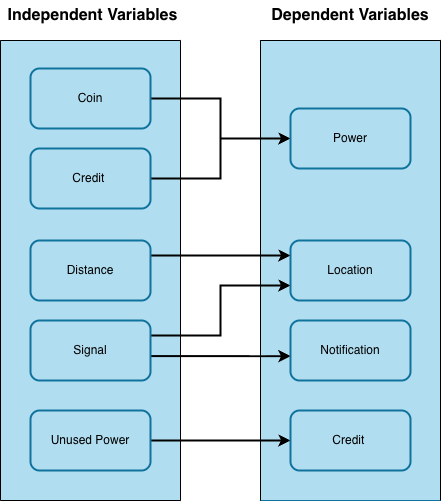

The diagram above was exported from draw.io. Its source (the exported page's mxGraphModel, read from the mxfile embedded in the PNG):
<mxGraphModel dx="2211" dy="2550" grid="1" gridSize="10" guides="1" tooltips="1" connect="1" arrows="1" fold="1" page="1" pageScale="1" pageWidth="1100" pageHeight="850" math="0" shadow="0">
  <root>
    <mxCell id="0" />
    <mxCell id="1" parent="0" />
    <mxCell id="PYGvEBOv-43ia607QppI-1" value="&lt;b style=&quot;font-size: 16px;&quot;&gt;Independent Variables&lt;/b&gt;" style="text;html=1;whiteSpace=wrap;strokeColor=none;fillColor=none;align=center;verticalAlign=middle;rounded=0;" vertex="1" parent="1">
      <mxGeometry x="355" y="-270" width="175" height="30" as="geometry" />
    </mxCell>
    <mxCell id="PYGvEBOv-43ia607QppI-2" value="&lt;b style=&quot;font-size: 16px;&quot;&gt;Dependent Variables&lt;/b&gt;" style="text;html=1;whiteSpace=wrap;strokeColor=none;fillColor=none;align=center;verticalAlign=middle;rounded=0;movable=1;resizable=1;rotatable=1;deletable=1;editable=1;locked=0;connectable=1;" vertex="1" parent="1">
      <mxGeometry x="615" y="-270" width="170" height="30" as="geometry" />
    </mxCell>
    <mxCell id="PYGvEBOv-43ia607QppI-3" value="" style="group;fillColor=#b1ddf0;strokeColor=#66B2FF;movable=1;resizable=1;rotatable=1;deletable=1;editable=1;locked=0;connectable=1;" vertex="1" connectable="0" parent="1">
      <mxGeometry x="350" y="-230" width="180" height="460" as="geometry" />
    </mxCell>
    <mxCell id="PYGvEBOv-43ia607QppI-4" value="" style="endArrow=none;html=1;strokeWidth=1;rounded=0;fillColor=#b1ddf0;strokeColor=#000000;" edge="1" parent="PYGvEBOv-43ia607QppI-3">
      <mxGeometry width="50" height="50" relative="1" as="geometry">
        <mxPoint as="sourcePoint" />
        <mxPoint x="180" as="targetPoint" />
      </mxGeometry>
    </mxCell>
    <mxCell id="PYGvEBOv-43ia607QppI-5" value="" style="endArrow=none;html=1;strokeWidth=1;rounded=0;fillColor=#b1ddf0;strokeColor=#000000;movable=1;resizable=1;rotatable=1;deletable=1;editable=1;locked=0;connectable=1;" edge="1" parent="PYGvEBOv-43ia607QppI-3">
      <mxGeometry width="50" height="50" relative="1" as="geometry">
        <mxPoint x="180" as="sourcePoint" />
        <mxPoint x="180" y="460" as="targetPoint" />
      </mxGeometry>
    </mxCell>
    <mxCell id="PYGvEBOv-43ia607QppI-6" value="" style="endArrow=none;html=1;strokeWidth=1;rounded=0;fillColor=#b1ddf0;strokeColor=#000000;" edge="1" parent="PYGvEBOv-43ia607QppI-3">
      <mxGeometry width="50" height="50" relative="1" as="geometry">
        <mxPoint as="sourcePoint" />
        <mxPoint y="460" as="targetPoint" />
      </mxGeometry>
    </mxCell>
    <mxCell id="PYGvEBOv-43ia607QppI-7" value="" style="group;fillColor=#b1ddf0;strokeColor=#10739e;container=0;movable=1;resizable=1;rotatable=1;deletable=1;editable=1;locked=0;connectable=1;" connectable="0" vertex="1" parent="1">
      <mxGeometry x="610" y="-230" width="180" height="460" as="geometry" />
    </mxCell>
    <mxCell id="PYGvEBOv-43ia607QppI-8" value="" style="endArrow=none;html=1;strokeWidth=1;rounded=0;fillColor=#b1ddf0;strokeColor=#000000;movable=1;resizable=1;rotatable=1;deletable=1;editable=1;locked=0;connectable=1;" edge="1" parent="1">
      <mxGeometry width="50" height="50" relative="1" as="geometry">
        <mxPoint x="790" y="-230" as="sourcePoint" />
        <mxPoint x="790" y="230" as="targetPoint" />
      </mxGeometry>
    </mxCell>
    <mxCell id="PYGvEBOv-43ia607QppI-9" value="" style="endArrow=none;html=1;strokeWidth=1;rounded=0;fillColor=#b1ddf0;strokeColor=#000000;movable=1;resizable=1;rotatable=1;deletable=1;editable=1;locked=0;connectable=1;" edge="1" parent="1">
      <mxGeometry width="50" height="50" relative="1" as="geometry">
        <mxPoint x="610" y="-230" as="sourcePoint" />
        <mxPoint x="610" y="230" as="targetPoint" />
      </mxGeometry>
    </mxCell>
    <mxCell id="PYGvEBOv-43ia607QppI-10" value="" style="endArrow=none;html=1;strokeWidth=1;rounded=0;fillColor=#b1ddf0;strokeColor=#000000;movable=1;resizable=1;rotatable=1;deletable=1;editable=1;locked=0;connectable=1;" edge="1" parent="1">
      <mxGeometry width="50" height="50" relative="1" as="geometry">
        <mxPoint x="610" y="-230" as="sourcePoint" />
        <mxPoint x="790" y="-230" as="targetPoint" />
      </mxGeometry>
    </mxCell>
    <mxCell id="PYGvEBOv-43ia607QppI-11" style="edgeStyle=orthogonalEdgeStyle;rounded=0;orthogonalLoop=1;jettySize=auto;html=1;exitX=1;exitY=0.5;exitDx=0;exitDy=0;entryX=0;entryY=0.5;entryDx=0;entryDy=0;strokeWidth=2;movable=1;resizable=1;rotatable=1;deletable=1;editable=1;locked=0;connectable=1;" edge="1" parent="1" source="PYGvEBOv-43ia607QppI-12" target="PYGvEBOv-43ia607QppI-15">
      <mxGeometry relative="1" as="geometry" />
    </mxCell>
    <mxCell id="PYGvEBOv-43ia607QppI-12" value="Credit&amp;nbsp;" style="rounded=1;whiteSpace=wrap;html=1;fillColor=#b1ddf0;strokeColor=#10739e;strokeWidth=2;movable=1;resizable=1;rotatable=1;deletable=1;editable=1;locked=0;connectable=1;" vertex="1" parent="1">
      <mxGeometry x="380" y="-122" width="120" height="60" as="geometry" />
    </mxCell>
    <mxCell id="PYGvEBOv-43ia607QppI-13" style="edgeStyle=orthogonalEdgeStyle;rounded=0;orthogonalLoop=1;jettySize=auto;html=1;exitX=1;exitY=0.5;exitDx=0;exitDy=0;entryX=0;entryY=0.5;entryDx=0;entryDy=0;strokeWidth=2;movable=1;resizable=1;rotatable=1;deletable=1;editable=1;locked=0;connectable=1;" edge="1" parent="1" source="PYGvEBOv-43ia607QppI-14" target="PYGvEBOv-43ia607QppI-15">
      <mxGeometry relative="1" as="geometry" />
    </mxCell>
    <mxCell id="PYGvEBOv-43ia607QppI-14" value="Coin" style="rounded=1;whiteSpace=wrap;html=1;fillColor=#b1ddf0;strokeColor=#10739e;strokeWidth=2;movable=1;resizable=1;rotatable=1;deletable=1;editable=1;locked=0;connectable=1;" vertex="1" parent="1">
      <mxGeometry x="380" y="-202" width="120" height="60" as="geometry" />
    </mxCell>
    <mxCell id="PYGvEBOv-43ia607QppI-15" value="&lt;div&gt;&lt;br&gt;&lt;/div&gt;Power&lt;div&gt;&lt;br&gt;&lt;/div&gt;" style="rounded=1;whiteSpace=wrap;html=1;fillColor=#b1ddf0;strokeColor=#10739e;strokeWidth=2;movable=1;resizable=1;rotatable=1;deletable=1;editable=1;locked=0;connectable=1;" vertex="1" parent="1">
      <mxGeometry x="640" y="-162" width="120" height="60" as="geometry" />
    </mxCell>
    <mxCell id="PYGvEBOv-43ia607QppI-16" style="edgeStyle=orthogonalEdgeStyle;rounded=0;orthogonalLoop=1;jettySize=auto;html=1;exitX=1;exitY=0.25;exitDx=0;exitDy=0;entryX=0;entryY=0.25;entryDx=0;entryDy=0;strokeWidth=2;movable=1;resizable=1;rotatable=1;deletable=1;editable=1;locked=0;connectable=1;" edge="1" parent="1" source="PYGvEBOv-43ia607QppI-17" target="PYGvEBOv-43ia607QppI-23">
      <mxGeometry relative="1" as="geometry" />
    </mxCell>
    <mxCell id="PYGvEBOv-43ia607QppI-17" value="Distance" style="rounded=1;whiteSpace=wrap;html=1;fillColor=#b1ddf0;strokeColor=#10739e;strokeWidth=2;movable=1;resizable=1;rotatable=1;deletable=1;editable=1;locked=0;connectable=1;" vertex="1" parent="1">
      <mxGeometry x="380" y="-30" width="120" height="60" as="geometry" />
    </mxCell>
    <mxCell id="PYGvEBOv-43ia607QppI-18" style="edgeStyle=orthogonalEdgeStyle;rounded=0;orthogonalLoop=1;jettySize=auto;html=1;exitX=1;exitY=0.25;exitDx=0;exitDy=0;entryX=0;entryY=0.75;entryDx=0;entryDy=0;strokeWidth=2;movable=1;resizable=1;rotatable=1;deletable=1;editable=1;locked=0;connectable=1;" edge="1" parent="1" source="PYGvEBOv-43ia607QppI-20" target="PYGvEBOv-43ia607QppI-23">
      <mxGeometry relative="1" as="geometry" />
    </mxCell>
    <mxCell id="PYGvEBOv-43ia607QppI-19" style="edgeStyle=orthogonalEdgeStyle;rounded=0;orthogonalLoop=1;jettySize=auto;html=1;exitX=0.995;exitY=0.593;exitDx=0;exitDy=0;exitPerimeter=0;entryX=0;entryY=0.594;entryDx=0;entryDy=0;entryPerimeter=0;strokeWidth=2;movable=1;resizable=1;rotatable=1;deletable=1;editable=1;locked=0;connectable=1;" edge="1" parent="1" source="PYGvEBOv-43ia607QppI-20" target="PYGvEBOv-43ia607QppI-24">
      <mxGeometry relative="1" as="geometry">
        <mxPoint x="600" y="15" as="targetPoint" />
      </mxGeometry>
    </mxCell>
    <mxCell id="PYGvEBOv-43ia607QppI-20" value="Signal" style="rounded=1;whiteSpace=wrap;html=1;fillColor=#b1ddf0;strokeColor=#10739e;strokeWidth=2;movable=1;resizable=1;rotatable=1;deletable=1;editable=1;locked=0;connectable=1;" vertex="1" parent="1">
      <mxGeometry x="380" y="50" width="120" height="60" as="geometry" />
    </mxCell>
    <mxCell id="PYGvEBOv-43ia607QppI-21" style="edgeStyle=orthogonalEdgeStyle;rounded=0;orthogonalLoop=1;jettySize=auto;html=1;exitX=1;exitY=0.5;exitDx=0;exitDy=0;entryX=0;entryY=0.5;entryDx=0;entryDy=0;strokeWidth=2;movable=1;resizable=1;rotatable=1;deletable=1;editable=1;locked=0;connectable=1;" edge="1" parent="1" source="PYGvEBOv-43ia607QppI-22" target="PYGvEBOv-43ia607QppI-25">
      <mxGeometry relative="1" as="geometry" />
    </mxCell>
    <mxCell id="PYGvEBOv-43ia607QppI-22" value="Unused Power" style="rounded=1;whiteSpace=wrap;html=1;fillColor=#b1ddf0;strokeColor=#10739e;strokeWidth=2;movable=1;resizable=1;rotatable=1;deletable=1;editable=1;locked=0;connectable=1;" vertex="1" parent="1">
      <mxGeometry x="380" y="140" width="120" height="60" as="geometry" />
    </mxCell>
    <mxCell id="PYGvEBOv-43ia607QppI-23" value="Location" style="rounded=1;whiteSpace=wrap;html=1;fillColor=#b1ddf0;strokeColor=#10739e;strokeWidth=2;movable=1;resizable=1;rotatable=1;deletable=1;editable=1;locked=0;connectable=1;" vertex="1" parent="1">
      <mxGeometry x="640" y="-30" width="120" height="60" as="geometry" />
    </mxCell>
    <mxCell id="PYGvEBOv-43ia607QppI-24" value="Notification" style="rounded=1;whiteSpace=wrap;html=1;fillColor=#b1ddf0;strokeColor=#10739e;strokeWidth=2;movable=1;resizable=1;rotatable=1;deletable=1;editable=1;locked=0;connectable=1;" vertex="1" parent="1">
      <mxGeometry x="640" y="50" width="120" height="60" as="geometry" />
    </mxCell>
    <mxCell id="PYGvEBOv-43ia607QppI-25" value="Credit&amp;nbsp;" style="rounded=1;whiteSpace=wrap;html=1;fillColor=#b1ddf0;strokeColor=#10739e;strokeWidth=2;movable=1;resizable=1;rotatable=1;deletable=1;editable=1;locked=0;connectable=1;" vertex="1" parent="1">
      <mxGeometry x="640" y="140" width="120" height="60" as="geometry" />
    </mxCell>
    <mxCell id="PYGvEBOv-43ia607QppI-26" value="" style="endArrow=none;html=1;rounded=0;exitX=0;exitY=1;exitDx=0;exitDy=0;entryX=1;entryY=1;entryDx=0;entryDy=0;" edge="1" parent="1" source="PYGvEBOv-43ia607QppI-3" target="PYGvEBOv-43ia607QppI-3">
      <mxGeometry width="50" height="50" relative="1" as="geometry">
        <mxPoint x="595" y="70" as="sourcePoint" />
        <mxPoint x="645" y="20" as="targetPoint" />
      </mxGeometry>
    </mxCell>
  </root>
</mxGraphModel>